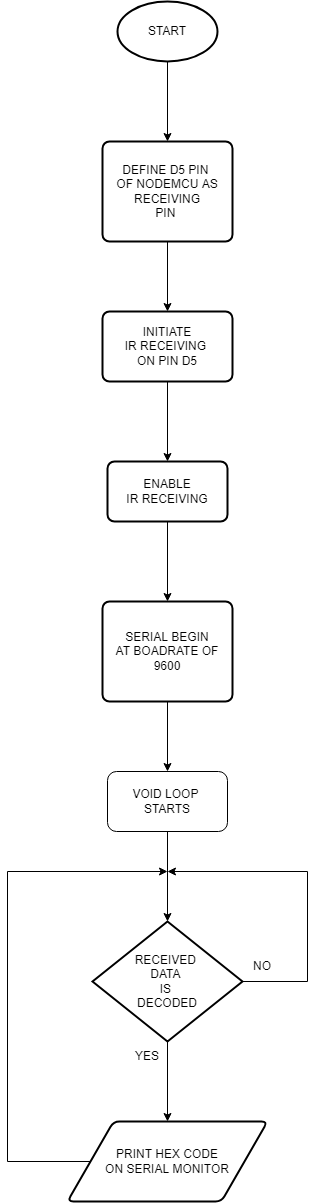

The diagram above was exported from draw.io. Its source (the exported page's mxGraphModel, read from the mxfile embedded in the PNG):
<mxGraphModel dx="1579" dy="655" grid="1" gridSize="10" guides="1" tooltips="1" connect="1" arrows="1" fold="1" page="1" pageScale="1" pageWidth="850" pageHeight="1100" math="0" shadow="0">
  <root>
    <mxCell id="0" />
    <mxCell id="1" parent="0" />
    <mxCell id="4I4ehhkHdcjXAnMZAjY5-3" value="" style="edgeStyle=orthogonalEdgeStyle;rounded=0;orthogonalLoop=1;jettySize=auto;html=1;" edge="1" parent="1" source="4I4ehhkHdcjXAnMZAjY5-1" target="4I4ehhkHdcjXAnMZAjY5-2">
      <mxGeometry relative="1" as="geometry" />
    </mxCell>
    <mxCell id="4I4ehhkHdcjXAnMZAjY5-1" value="START" style="strokeWidth=2;html=1;shape=mxgraph.flowchart.start_1;whiteSpace=wrap;" vertex="1" parent="1">
      <mxGeometry x="390" y="70" width="100" height="60" as="geometry" />
    </mxCell>
    <mxCell id="4I4ehhkHdcjXAnMZAjY5-5" value="" style="edgeStyle=orthogonalEdgeStyle;rounded=0;orthogonalLoop=1;jettySize=auto;html=1;" edge="1" parent="1" source="4I4ehhkHdcjXAnMZAjY5-2" target="4I4ehhkHdcjXAnMZAjY5-4">
      <mxGeometry relative="1" as="geometry" />
    </mxCell>
    <mxCell id="4I4ehhkHdcjXAnMZAjY5-2" value="DEFINE D5 PIN&amp;nbsp;&lt;br&gt;OF NODEMCU AS RECEIVING&lt;br&gt;PIN&amp;nbsp;" style="rounded=1;whiteSpace=wrap;html=1;absoluteArcSize=1;arcSize=14;strokeWidth=2;" vertex="1" parent="1">
      <mxGeometry x="375" y="210" width="130" height="100" as="geometry" />
    </mxCell>
    <mxCell id="4I4ehhkHdcjXAnMZAjY5-7" value="" style="edgeStyle=orthogonalEdgeStyle;rounded=0;orthogonalLoop=1;jettySize=auto;html=1;" edge="1" parent="1" source="4I4ehhkHdcjXAnMZAjY5-4" target="4I4ehhkHdcjXAnMZAjY5-6">
      <mxGeometry relative="1" as="geometry" />
    </mxCell>
    <mxCell id="4I4ehhkHdcjXAnMZAjY5-4" value="INITIATE&lt;br&gt;IR RECEIVING&amp;nbsp;&lt;br&gt;ON PIN D5" style="rounded=1;whiteSpace=wrap;html=1;absoluteArcSize=1;arcSize=14;strokeWidth=2;" vertex="1" parent="1">
      <mxGeometry x="375" y="380" width="130" height="70" as="geometry" />
    </mxCell>
    <mxCell id="4I4ehhkHdcjXAnMZAjY5-9" value="" style="edgeStyle=orthogonalEdgeStyle;rounded=0;orthogonalLoop=1;jettySize=auto;html=1;" edge="1" parent="1" source="4I4ehhkHdcjXAnMZAjY5-6" target="4I4ehhkHdcjXAnMZAjY5-8">
      <mxGeometry relative="1" as="geometry" />
    </mxCell>
    <mxCell id="4I4ehhkHdcjXAnMZAjY5-6" value="ENABLE&lt;br&gt;IR RECEIVING" style="rounded=1;whiteSpace=wrap;html=1;absoluteArcSize=1;arcSize=14;strokeWidth=2;" vertex="1" parent="1">
      <mxGeometry x="380" y="530" width="120" height="60" as="geometry" />
    </mxCell>
    <mxCell id="4I4ehhkHdcjXAnMZAjY5-14" value="" style="edgeStyle=orthogonalEdgeStyle;rounded=0;orthogonalLoop=1;jettySize=auto;html=1;" edge="1" parent="1" source="4I4ehhkHdcjXAnMZAjY5-8" target="4I4ehhkHdcjXAnMZAjY5-11">
      <mxGeometry relative="1" as="geometry" />
    </mxCell>
    <mxCell id="4I4ehhkHdcjXAnMZAjY5-8" value="SERIAL BEGIN&lt;br&gt;AT BOADRATE OF 9600" style="rounded=1;whiteSpace=wrap;html=1;absoluteArcSize=1;arcSize=14;strokeWidth=2;" vertex="1" parent="1">
      <mxGeometry x="375" y="670" width="130" height="100" as="geometry" />
    </mxCell>
    <mxCell id="4I4ehhkHdcjXAnMZAjY5-15" value="" style="edgeStyle=orthogonalEdgeStyle;rounded=0;orthogonalLoop=1;jettySize=auto;html=1;" edge="1" parent="1" source="4I4ehhkHdcjXAnMZAjY5-11" target="4I4ehhkHdcjXAnMZAjY5-12">
      <mxGeometry relative="1" as="geometry" />
    </mxCell>
    <mxCell id="4I4ehhkHdcjXAnMZAjY5-11" value="VOID LOOP&amp;nbsp;&lt;br&gt;STARTS" style="rounded=1;whiteSpace=wrap;html=1;" vertex="1" parent="1">
      <mxGeometry x="380" y="840" width="120" height="60" as="geometry" />
    </mxCell>
    <mxCell id="4I4ehhkHdcjXAnMZAjY5-16" value="" style="edgeStyle=orthogonalEdgeStyle;rounded=0;orthogonalLoop=1;jettySize=auto;html=1;" edge="1" parent="1" source="4I4ehhkHdcjXAnMZAjY5-12" target="4I4ehhkHdcjXAnMZAjY5-13">
      <mxGeometry relative="1" as="geometry" />
    </mxCell>
    <mxCell id="4I4ehhkHdcjXAnMZAjY5-12" value="RECEIVED &lt;br&gt;DATA &lt;br&gt;IS &lt;br&gt;DECODED" style="strokeWidth=2;html=1;shape=mxgraph.flowchart.decision;whiteSpace=wrap;" vertex="1" parent="1">
      <mxGeometry x="365" y="990" width="150" height="120" as="geometry" />
    </mxCell>
    <mxCell id="4I4ehhkHdcjXAnMZAjY5-13" value="PRINT HEX CODE&lt;br&gt;ON SERIAL MONITOR" style="shape=parallelogram;html=1;strokeWidth=2;perimeter=parallelogramPerimeter;whiteSpace=wrap;rounded=1;arcSize=12;size=0.23;" vertex="1" parent="1">
      <mxGeometry x="340" y="1190" width="200" height="80" as="geometry" />
    </mxCell>
    <mxCell id="4I4ehhkHdcjXAnMZAjY5-17" value="" style="endArrow=classic;html=1;rounded=0;" edge="1" parent="1" source="4I4ehhkHdcjXAnMZAjY5-13">
      <mxGeometry width="50" height="50" relative="1" as="geometry">
        <mxPoint x="590" y="1060" as="sourcePoint" />
        <mxPoint x="440" y="940" as="targetPoint" />
        <Array as="points">
          <mxPoint x="280" y="1230" />
          <mxPoint x="280" y="940" />
        </Array>
      </mxGeometry>
    </mxCell>
    <mxCell id="4I4ehhkHdcjXAnMZAjY5-19" value="" style="endArrow=classic;html=1;rounded=0;exitX=1;exitY=0.5;exitDx=0;exitDy=0;exitPerimeter=0;" edge="1" parent="1" source="4I4ehhkHdcjXAnMZAjY5-12">
      <mxGeometry width="50" height="50" relative="1" as="geometry">
        <mxPoint x="560" y="1050" as="sourcePoint" />
        <mxPoint x="440" y="940" as="targetPoint" />
        <Array as="points">
          <mxPoint x="580" y="1050" />
          <mxPoint x="580" y="940" />
        </Array>
      </mxGeometry>
    </mxCell>
    <mxCell id="4I4ehhkHdcjXAnMZAjY5-20" value="NO" style="text;html=1;strokeColor=none;fillColor=none;align=center;verticalAlign=middle;whiteSpace=wrap;rounded=0;" vertex="1" parent="1">
      <mxGeometry x="505" y="1020" width="60" height="30" as="geometry" />
    </mxCell>
    <mxCell id="4I4ehhkHdcjXAnMZAjY5-21" value="YES" style="text;html=1;strokeColor=none;fillColor=none;align=center;verticalAlign=middle;whiteSpace=wrap;rounded=0;" vertex="1" parent="1">
      <mxGeometry x="390" y="1110" width="60" height="30" as="geometry" />
    </mxCell>
  </root>
</mxGraphModel>